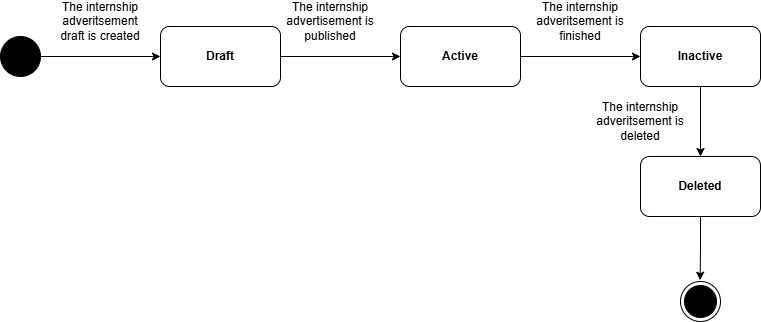

The diagram above was exported from draw.io. Its source (the exported page's mxGraphModel, read from the mxfile embedded in the PNG):
<mxGraphModel dx="1434" dy="746" grid="1" gridSize="10" guides="1" tooltips="1" connect="1" arrows="1" fold="1" page="1" pageScale="1" pageWidth="827" pageHeight="1169" math="0" shadow="0">
  <root>
    <mxCell id="0" />
    <mxCell id="1" parent="0" />
    <mxCell id="GiH9B2Jv3Yc86THT85ku-2" value="" style="ellipse;whiteSpace=wrap;html=1;aspect=fixed;fillColor=#000000;" parent="1" vertex="1">
      <mxGeometry x="40" y="300" width="40" height="40" as="geometry" />
    </mxCell>
    <mxCell id="GiH9B2Jv3Yc86THT85ku-3" value="" style="endArrow=classic;html=1;rounded=0;exitX=1;exitY=0.5;exitDx=0;exitDy=0;entryX=0;entryY=0.5;entryDx=0;entryDy=0;" parent="1" source="GiH9B2Jv3Yc86THT85ku-2" target="GiH9B2Jv3Yc86THT85ku-4" edge="1">
      <mxGeometry width="50" height="50" relative="1" as="geometry">
        <mxPoint x="360" y="550" as="sourcePoint" />
        <mxPoint x="170" y="320" as="targetPoint" />
      </mxGeometry>
    </mxCell>
    <mxCell id="GiH9B2Jv3Yc86THT85ku-15" style="edgeStyle=orthogonalEdgeStyle;rounded=0;orthogonalLoop=1;jettySize=auto;html=1;entryX=0;entryY=0.5;entryDx=0;entryDy=0;" parent="1" source="GiH9B2Jv3Yc86THT85ku-4" target="GiH9B2Jv3Yc86THT85ku-6" edge="1">
      <mxGeometry relative="1" as="geometry" />
    </mxCell>
    <mxCell id="GiH9B2Jv3Yc86THT85ku-4" value="&lt;b&gt;Draft&lt;/b&gt;" style="rounded=1;whiteSpace=wrap;html=1;" parent="1" vertex="1">
      <mxGeometry x="200" y="290" width="120" height="60" as="geometry" />
    </mxCell>
    <mxCell id="GiH9B2Jv3Yc86THT85ku-16" style="edgeStyle=orthogonalEdgeStyle;rounded=0;orthogonalLoop=1;jettySize=auto;html=1;entryX=0;entryY=0.5;entryDx=0;entryDy=0;" parent="1" source="GiH9B2Jv3Yc86THT85ku-6" target="GiH9B2Jv3Yc86THT85ku-9" edge="1">
      <mxGeometry relative="1" as="geometry" />
    </mxCell>
    <mxCell id="GiH9B2Jv3Yc86THT85ku-6" value="&lt;b&gt;Active&lt;/b&gt;" style="rounded=1;whiteSpace=wrap;html=1;" parent="1" vertex="1">
      <mxGeometry x="440" y="290" width="120" height="60" as="geometry" />
    </mxCell>
    <mxCell id="GiH9B2Jv3Yc86THT85ku-21" style="edgeStyle=orthogonalEdgeStyle;rounded=0;orthogonalLoop=1;jettySize=auto;html=1;" parent="1" source="GiH9B2Jv3Yc86THT85ku-9" target="GiH9B2Jv3Yc86THT85ku-20" edge="1">
      <mxGeometry relative="1" as="geometry" />
    </mxCell>
    <mxCell id="GiH9B2Jv3Yc86THT85ku-9" value="&lt;b&gt;Inactive&lt;/b&gt;" style="rounded=1;whiteSpace=wrap;html=1;" parent="1" vertex="1">
      <mxGeometry x="680" y="290" width="120" height="60" as="geometry" />
    </mxCell>
    <mxCell id="GiH9B2Jv3Yc86THT85ku-17" value="The internship adveritsement draft is created" style="text;html=1;align=center;verticalAlign=middle;whiteSpace=wrap;rounded=0;" parent="1" vertex="1">
      <mxGeometry x="90" y="270" width="100" height="30" as="geometry" />
    </mxCell>
    <mxCell id="GiH9B2Jv3Yc86THT85ku-18" value="The internship advertisement is published" style="text;html=1;align=center;verticalAlign=middle;whiteSpace=wrap;rounded=0;" parent="1" vertex="1">
      <mxGeometry x="320" y="270" width="100" height="30" as="geometry" />
    </mxCell>
    <mxCell id="GiH9B2Jv3Yc86THT85ku-19" value="The internship adveritsement is finished" style="text;html=1;align=center;verticalAlign=middle;whiteSpace=wrap;rounded=0;" parent="1" vertex="1">
      <mxGeometry x="570" y="270" width="100" height="30" as="geometry" />
    </mxCell>
    <mxCell id="GiH9B2Jv3Yc86THT85ku-28" style="edgeStyle=orthogonalEdgeStyle;rounded=0;orthogonalLoop=1;jettySize=auto;html=1;entryX=0.491;entryY=-0.032;entryDx=0;entryDy=0;entryPerimeter=0;" parent="1" source="GiH9B2Jv3Yc86THT85ku-20" target="GiH9B2Jv3Yc86THT85ku-24" edge="1">
      <mxGeometry relative="1" as="geometry">
        <mxPoint x="740" y="540" as="targetPoint" />
      </mxGeometry>
    </mxCell>
    <mxCell id="GiH9B2Jv3Yc86THT85ku-20" value="&lt;b&gt;Deleted&lt;/b&gt;" style="rounded=1;whiteSpace=wrap;html=1;" parent="1" vertex="1">
      <mxGeometry x="680" y="420" width="120" height="60" as="geometry" />
    </mxCell>
    <mxCell id="GiH9B2Jv3Yc86THT85ku-22" value="The internship adveritsement is deleted" style="text;html=1;align=center;verticalAlign=middle;whiteSpace=wrap;rounded=0;" parent="1" vertex="1">
      <mxGeometry x="630" y="370" width="100" height="30" as="geometry" />
    </mxCell>
    <mxCell id="GiH9B2Jv3Yc86THT85ku-25" value="" style="group" parent="1" vertex="1" connectable="0">
      <mxGeometry x="720" y="545" width="40" height="40" as="geometry" />
    </mxCell>
    <mxCell id="GiH9B2Jv3Yc86THT85ku-24" value="" style="ellipse;whiteSpace=wrap;html=1;aspect=fixed;" parent="GiH9B2Jv3Yc86THT85ku-25" vertex="1">
      <mxGeometry width="40" height="40" as="geometry" />
    </mxCell>
    <mxCell id="GiH9B2Jv3Yc86THT85ku-23" value="" style="ellipse;whiteSpace=wrap;html=1;aspect=fixed;fillColor=#000000;" parent="GiH9B2Jv3Yc86THT85ku-25" vertex="1">
      <mxGeometry x="4" y="4" width="32" height="32" as="geometry" />
    </mxCell>
  </root>
</mxGraphModel>